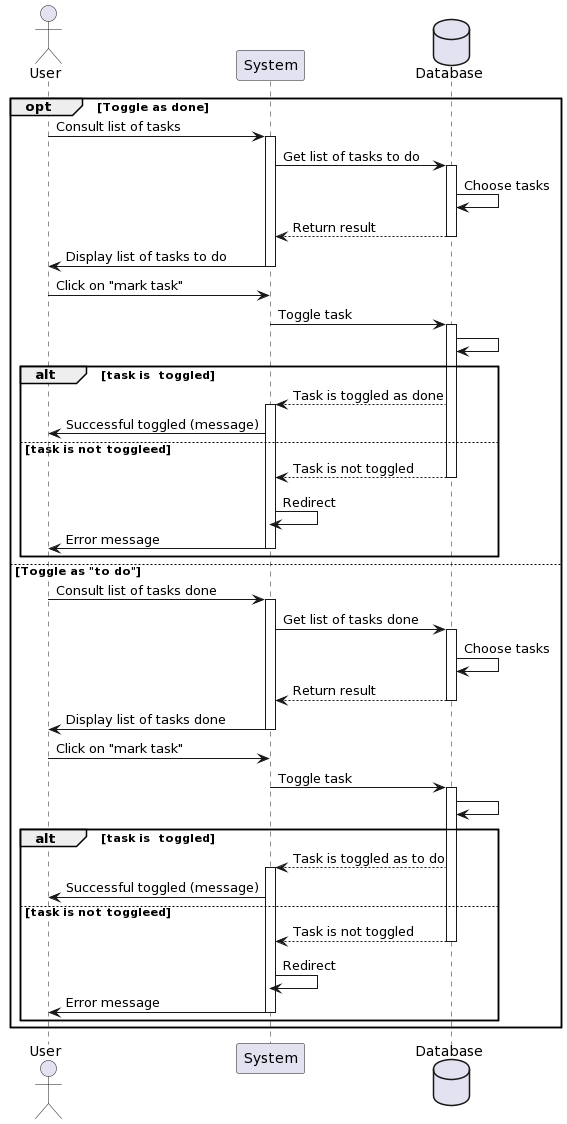

The diagram above was rendered by PlantUML. Its source (embedded in the PNG):
@startuml
actor User
participant System
database Database




opt Toggle as done

User -> System : Consult list of tasks
activate System


System -> Database : Get list of tasks to do
activate Database
Database->Database : Choose tasks
Database  --> System: Return result
deactivate Database

System -> User : Display list of tasks to do
deactivate System

User -> System  : Click on "mark task"
System -> Database : Toggle task
deactivate System 
activate Database

Database->Database 
alt task is  toggled
Database --> System : Task is toggled as done
activate System
System -> User: Successful toggled (message)
else task is not toggleed
Database --> System : Task is not toggled
deactivate Database
System -> System : Redirect
deactivate Database
System -> User: Error message
deactivate System
end



else Toggle as "to do"

User -> System : Consult list of tasks done
activate System


System -> Database : Get list of tasks done
activate Database
Database->Database : Choose tasks
Database  --> System: Return result
deactivate Database

System -> User : Display list of tasks done
deactivate System

User -> System  : Click on "mark task"
System -> Database : Toggle task
deactivate System 
activate Database

Database->Database 
alt task is  toggled
Database --> System : Task is toggled as to do
activate System
System -> User: Successful toggled (message)
else task is not toggleed
Database --> System : Task is not toggled
deactivate Database
System -> System : Redirect
deactivate Database
System -> User: Error message
deactivate System
end

end
@enduml